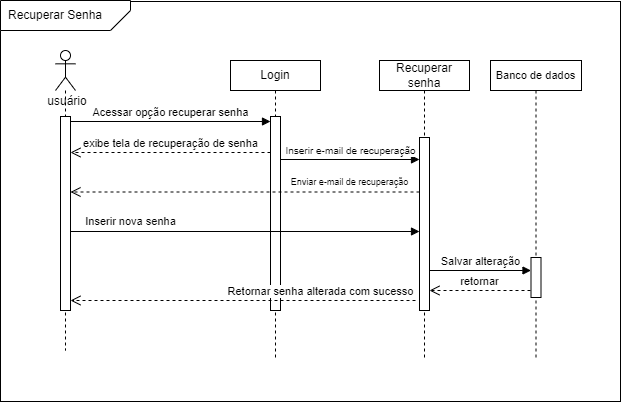

The diagram above was exported from draw.io. Its source (the exported page's mxGraphModel, read from the mxfile embedded in the PNG):
<mxGraphModel dx="880" dy="438" grid="1" gridSize="10" guides="1" tooltips="1" connect="1" arrows="1" fold="1" page="1" pageScale="1" pageWidth="850" pageHeight="1100" math="0" shadow="0">
  <root>
    <mxCell id="0" />
    <mxCell id="1" parent="0" />
    <mxCell id="PD9MvvN9bc8KNf786C5i-1" value="" style="rounded=0;whiteSpace=wrap;html=1;" vertex="1" parent="1">
      <mxGeometry x="10" y="1" width="620" height="400" as="geometry" />
    </mxCell>
    <mxCell id="aM9ryv3xv72pqoxQDRHE-5" value="Login" style="shape=umlLifeline;perimeter=lifelinePerimeter;whiteSpace=wrap;html=1;container=0;dropTarget=0;collapsible=0;recursiveResize=0;outlineConnect=0;portConstraint=eastwest;newEdgeStyle={&quot;edgeStyle&quot;:&quot;elbowEdgeStyle&quot;,&quot;elbow&quot;:&quot;vertical&quot;,&quot;curved&quot;:0,&quot;rounded&quot;:0};size=30;" parent="1" vertex="1">
      <mxGeometry x="240" y="60" width="90" height="300" as="geometry" />
    </mxCell>
    <mxCell id="PD9MvvN9bc8KNf786C5i-7" value="" style="html=1;points=[[0,0,0,0,5],[0,1,0,0,-5],[1,0,0,0,5],[1,1,0,0,-5]];perimeter=orthogonalPerimeter;outlineConnect=0;targetShapes=umlLifeline;portConstraint=eastwest;newEdgeStyle={&quot;curved&quot;:0,&quot;rounded&quot;:0};" vertex="1" parent="aM9ryv3xv72pqoxQDRHE-5">
      <mxGeometry x="40" y="56" width="10" height="194" as="geometry" />
    </mxCell>
    <mxCell id="PD9MvvN9bc8KNf786C5i-2" value="" style="verticalLabelPosition=bottom;verticalAlign=top;html=1;shape=card;whiteSpace=wrap;size=20;arcSize=12;rotation=-180;" vertex="1" parent="1">
      <mxGeometry x="10" width="130" height="30" as="geometry" />
    </mxCell>
    <mxCell id="PD9MvvN9bc8KNf786C5i-3" value="Recuperar Senha" style="text;html=1;strokeColor=none;fillColor=none;align=center;verticalAlign=middle;whiteSpace=wrap;rounded=0;" vertex="1" parent="1">
      <mxGeometry x="10" width="110" height="30" as="geometry" />
    </mxCell>
    <mxCell id="PD9MvvN9bc8KNf786C5i-4" value="" style="shape=umlLifeline;perimeter=lifelinePerimeter;whiteSpace=wrap;html=1;container=1;dropTarget=0;collapsible=0;recursiveResize=0;outlineConnect=0;portConstraint=eastwest;newEdgeStyle={&quot;curved&quot;:0,&quot;rounded&quot;:0};participant=umlActor;" vertex="1" parent="1">
      <mxGeometry x="65" y="50" width="20" height="300" as="geometry" />
    </mxCell>
    <mxCell id="PD9MvvN9bc8KNf786C5i-10" value="" style="html=1;points=[[0,0,0,0,5],[0,1,0,0,-5],[1,0,0,0,5],[1,1,0,0,-5]];perimeter=orthogonalPerimeter;outlineConnect=0;targetShapes=umlLifeline;portConstraint=eastwest;newEdgeStyle={&quot;curved&quot;:0,&quot;rounded&quot;:0};" vertex="1" parent="PD9MvvN9bc8KNf786C5i-4">
      <mxGeometry x="5" y="66" width="10" height="194" as="geometry" />
    </mxCell>
    <mxCell id="PD9MvvN9bc8KNf786C5i-6" value="usuário" style="text;html=1;strokeColor=none;fillColor=none;align=center;verticalAlign=middle;whiteSpace=wrap;rounded=0;" vertex="1" parent="1">
      <mxGeometry x="47" y="86" width="60" height="30" as="geometry" />
    </mxCell>
    <mxCell id="PD9MvvN9bc8KNf786C5i-8" value="Acessar opção recuperar senha" style="html=1;verticalAlign=bottom;endArrow=block;curved=0;rounded=0;entryX=0;entryY=0;entryDx=0;entryDy=5;exitX=1;exitY=0;exitDx=0;exitDy=5;exitPerimeter=0;" edge="1" target="PD9MvvN9bc8KNf786C5i-7" parent="1" source="PD9MvvN9bc8KNf786C5i-10">
      <mxGeometry relative="1" as="geometry">
        <mxPoint x="210" y="121" as="sourcePoint" />
      </mxGeometry>
    </mxCell>
    <mxCell id="PD9MvvN9bc8KNf786C5i-9" value="exibe tela de recuperação de senha" style="html=1;verticalAlign=bottom;endArrow=open;dashed=1;endSize=8;curved=0;rounded=0;exitX=0;exitY=1;exitDx=0;exitDy=-5;entryX=1;entryY=1;entryDx=0;entryDy=-5;entryPerimeter=0;" edge="1" parent="1">
      <mxGeometry relative="1" as="geometry">
        <mxPoint x="80" y="152" as="targetPoint" />
        <mxPoint x="280" y="152" as="sourcePoint" />
      </mxGeometry>
    </mxCell>
    <mxCell id="PD9MvvN9bc8KNf786C5i-11" value="Recuperar senha" style="shape=umlLifeline;perimeter=lifelinePerimeter;whiteSpace=wrap;html=1;container=1;dropTarget=0;collapsible=0;recursiveResize=0;outlineConnect=0;portConstraint=eastwest;newEdgeStyle={&quot;curved&quot;:0,&quot;rounded&quot;:0};size=30;" vertex="1" parent="1">
      <mxGeometry x="389" y="60" width="90" height="300" as="geometry" />
    </mxCell>
    <mxCell id="PD9MvvN9bc8KNf786C5i-12" value="" style="html=1;points=[[0,0,0,0,5],[0,1,0,0,-5],[1,0,0,0,5],[1,1,0,0,-5]];perimeter=orthogonalPerimeter;outlineConnect=0;targetShapes=umlLifeline;portConstraint=eastwest;newEdgeStyle={&quot;curved&quot;:0,&quot;rounded&quot;:0};" vertex="1" parent="PD9MvvN9bc8KNf786C5i-11">
      <mxGeometry x="40" y="77" width="10" height="173" as="geometry" />
    </mxCell>
    <mxCell id="PD9MvvN9bc8KNf786C5i-13" value="&lt;font style=&quot;font-size: 10px;&quot;&gt;Inserir e-mail de recuperação&lt;/font&gt;" style="html=1;verticalAlign=bottom;endArrow=block;curved=0;rounded=0;exitX=0.583;exitY=0.325;exitDx=0;exitDy=0;exitPerimeter=0;" edge="1" parent="1">
      <mxGeometry relative="1" as="geometry">
        <mxPoint x="289.8399999999999" y="159" as="sourcePoint" />
        <mxPoint x="429" y="159" as="targetPoint" />
      </mxGeometry>
    </mxCell>
    <mxCell id="PD9MvvN9bc8KNf786C5i-15" value="&lt;font style=&quot;font-size: 9px;&quot;&gt;Enviar e-mail de recuperação&lt;/font&gt;" style="html=1;verticalAlign=bottom;endArrow=open;dashed=1;endSize=8;curved=0;rounded=0;" edge="1" parent="1">
      <mxGeometry x="-0.5989" y="-2" relative="1" as="geometry">
        <mxPoint x="80" y="191.5" as="targetPoint" />
        <mxPoint x="429" y="191.5" as="sourcePoint" />
        <mxPoint as="offset" />
      </mxGeometry>
    </mxCell>
    <mxCell id="PD9MvvN9bc8KNf786C5i-16" value="Inserir nova senha" style="html=1;verticalAlign=bottom;endArrow=block;curved=0;rounded=0;" edge="1" parent="1">
      <mxGeometry x="-0.6562" y="1" width="80" relative="1" as="geometry">
        <mxPoint x="80" y="231" as="sourcePoint" />
        <mxPoint x="429" y="231" as="targetPoint" />
        <mxPoint as="offset" />
      </mxGeometry>
    </mxCell>
    <mxCell id="PD9MvvN9bc8KNf786C5i-17" value="&lt;font style=&quot;font-size: 11px;&quot;&gt;Banco de dados&lt;/font&gt;" style="shape=umlLifeline;perimeter=lifelinePerimeter;whiteSpace=wrap;html=1;container=1;dropTarget=0;collapsible=0;recursiveResize=0;outlineConnect=0;portConstraint=eastwest;newEdgeStyle={&quot;curved&quot;:0,&quot;rounded&quot;:0};size=30;" vertex="1" parent="1">
      <mxGeometry x="500" y="60" width="91" height="300" as="geometry" />
    </mxCell>
    <mxCell id="PD9MvvN9bc8KNf786C5i-18" value="" style="html=1;points=[[0,0,0,0,5],[0,1,0,0,-5],[1,0,0,0,5],[1,1,0,0,-5]];perimeter=orthogonalPerimeter;outlineConnect=0;targetShapes=umlLifeline;portConstraint=eastwest;newEdgeStyle={&quot;curved&quot;:0,&quot;rounded&quot;:0};" vertex="1" parent="PD9MvvN9bc8KNf786C5i-17">
      <mxGeometry x="40.5" y="197" width="10" height="40" as="geometry" />
    </mxCell>
    <mxCell id="PD9MvvN9bc8KNf786C5i-19" value="Salvar alteração" style="html=1;verticalAlign=bottom;endArrow=block;curved=0;rounded=0;" edge="1" parent="1">
      <mxGeometry width="80" relative="1" as="geometry">
        <mxPoint x="439" y="270" as="sourcePoint" />
        <mxPoint x="540.5" y="270" as="targetPoint" />
      </mxGeometry>
    </mxCell>
    <mxCell id="PD9MvvN9bc8KNf786C5i-20" value="retornar" style="html=1;verticalAlign=bottom;endArrow=open;dashed=1;endSize=8;curved=0;rounded=0;" edge="1" parent="1" target="PD9MvvN9bc8KNf786C5i-12">
      <mxGeometry relative="1" as="geometry">
        <mxPoint x="540" y="290" as="sourcePoint" />
        <mxPoint x="460" y="290" as="targetPoint" />
      </mxGeometry>
    </mxCell>
    <mxCell id="PD9MvvN9bc8KNf786C5i-21" value="Retornar senha alterada com sucesso" style="html=1;verticalAlign=bottom;endArrow=open;dashed=1;endSize=8;curved=0;rounded=0;" edge="1" parent="1">
      <mxGeometry x="-0.4493" relative="1" as="geometry">
        <mxPoint x="425" y="300" as="sourcePoint" />
        <mxPoint x="80" y="300" as="targetPoint" />
        <mxPoint as="offset" />
      </mxGeometry>
    </mxCell>
  </root>
</mxGraphModel>